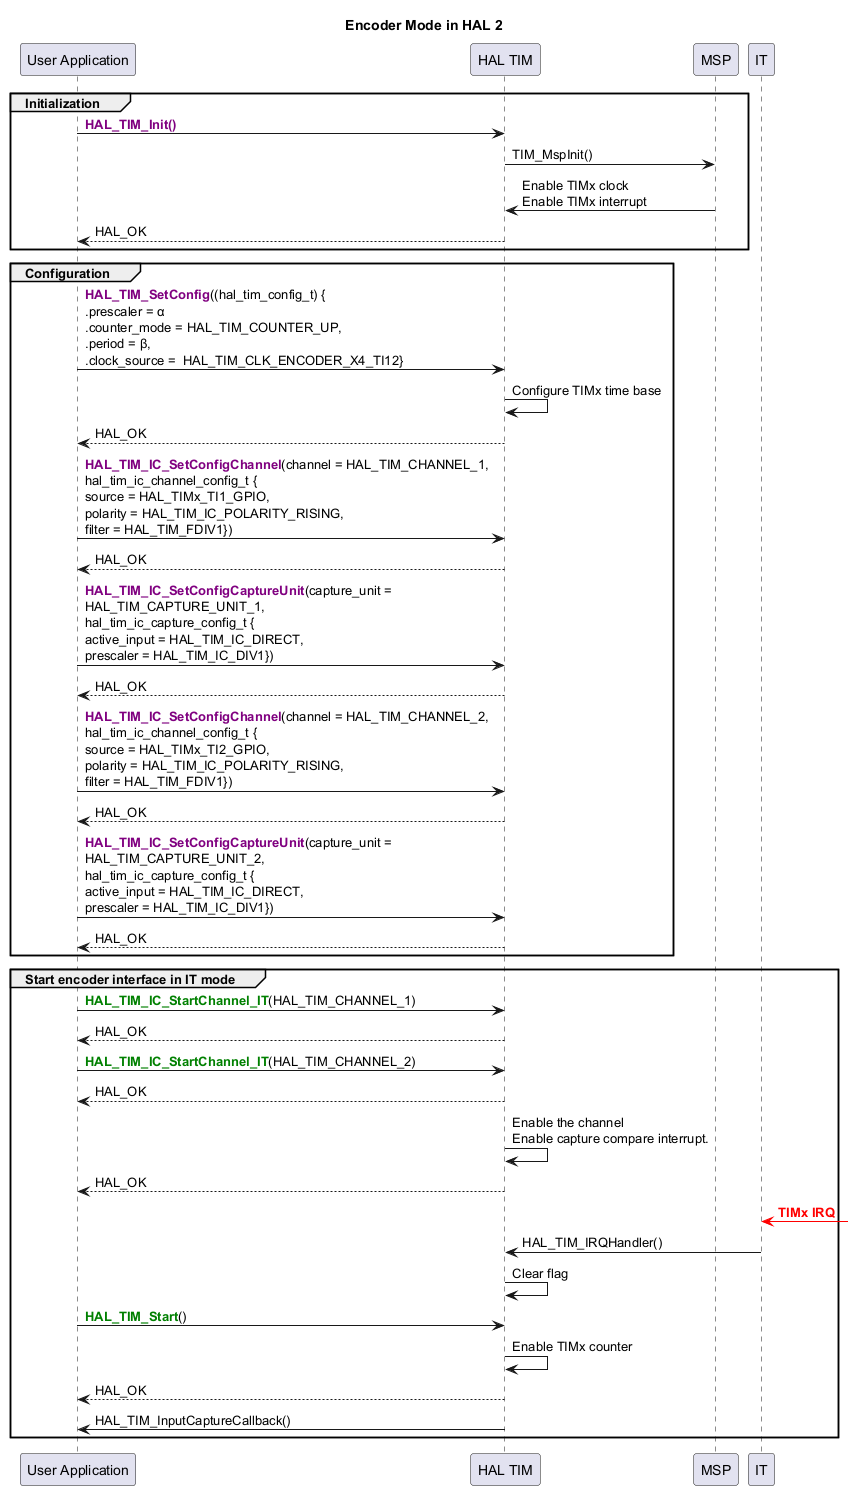

The diagram above was rendered by PlantUML. Its source (embedded in the PNG):
@startuml
skinparam maxMessageSize 440
' To add a number by line
'autonumber

title "Encoder Mode in HAL 2"

' Fix order of each column
participant "User Application" as App
participant "HAL TIM" as Driver

group Initialization
App -> Driver : <b><font color=purple>HAL_TIM_Init()</b>
Driver -> MSP: TIM_MspInit()
MSP -> Driver: Enable TIMx clock\nEnable TIMx interrupt
Driver --> App : HAL_OK
end
 group Configuration
App->Driver : <b><font color=purple>HAL_TIM_SetConfig</b>((hal_tim_config_t) {\n.prescaler = α\n.counter_mode = HAL_TIM_COUNTER_UP,\n.period = β,\n.clock_source =  HAL_TIM_CLK_ENCODER_X4_TI12}
Driver -> Driver : Configure TIMx time base
Driver --> App : HAL_OK

App -> Driver : <b><font color=purple>HAL_TIM_IC_SetConfigChannel</b>(channel = HAL_TIM_CHANNEL_1,\nhal_tim_ic_channel_config_t {\nsource = HAL_TIMx_TI1_GPIO,\npolarity = HAL_TIM_IC_POLARITY_RISING,\nfilter = HAL_TIM_FDIV1})
Driver --> App : HAL_OK

App -> Driver : <b><font color=purple>HAL_TIM_IC_SetConfigCaptureUnit</b>(capture_unit = HAL_TIM_CAPTURE_UNIT_1,\nhal_tim_ic_capture_config_t {\nactive_input = HAL_TIM_IC_DIRECT,\nprescaler = HAL_TIM_IC_DIV1})
Driver --> App : HAL_OK

App -> Driver : <b><font color=purple>HAL_TIM_IC_SetConfigChannel</b>(channel = HAL_TIM_CHANNEL_2,\nhal_tim_ic_channel_config_t {\nsource = HAL_TIMx_TI2_GPIO,\npolarity = HAL_TIM_IC_POLARITY_RISING,\nfilter = HAL_TIM_FDIV1})
Driver --> App : HAL_OK

App -> Driver : <b><font color=purple>HAL_TIM_IC_SetConfigCaptureUnit</b>(capture_unit = HAL_TIM_CAPTURE_UNIT_2,\nhal_tim_ic_capture_config_t {\nactive_input = HAL_TIM_IC_DIRECT,\nprescaler = HAL_TIM_IC_DIV1})
Driver --> App : HAL_OK
end

group Start encoder interface in IT mode
App -> Driver : <b><font color=green>HAL_TIM_IC_StartChannel_IT</b>(HAL_TIM_CHANNEL_1)
Driver --> App : HAL_OK

App -> Driver : <b><font color=green>HAL_TIM_IC_StartChannel_IT</b>(HAL_TIM_CHANNEL_2)
Driver --> App : HAL_OK

 Driver->Driver : Enable the channel\nEnable capture compare interrupt.
Driver --> App : HAL_OK
IT <[#red]-] : <font color=red><b>TIMx IRQ
IT -> Driver : HAL_TIM_IRQHandler()
Driver -> Driver : Clear flag
App -> Driver : <b><font color=green>HAL_TIM_Start</b>()
Driver->Driver : Enable TIMx counter
Driver --> App : HAL_OK
Driver -> App: HAL_TIM_InputCaptureCallback()

end
@enduml